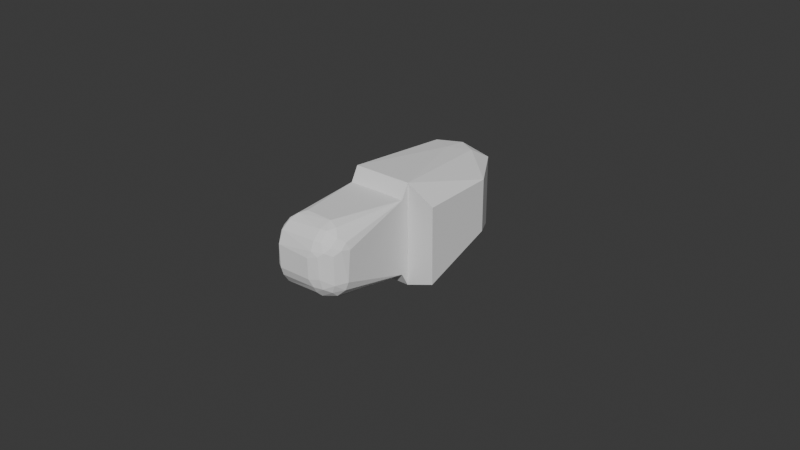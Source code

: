 # Source: thumb_distal_phalanx_collision.blend  (saved by Blender 4.3.34; exported with 4.5.12 LTS)
import bpy
from mathutils import Matrix  # noqa: F401  (used for matrix-valued properties, if any)

bpy.ops.wm.read_factory_settings(use_empty=True)
scene = bpy.context.scene
scene.name = 'Scene'

# ---- collections
col_collection = bpy.data.collections.new('Collection'); scene.collection.children.link(col_collection)

# ---- world
world_world = bpy.data.worlds.new('World'); scene.world = world_world
world_world.use_nodes = True; world_world.node_tree.nodes.clear()
_N = world_world.node_tree.nodes; _L = world_world.node_tree.links
n0 = _N.new('ShaderNodeOutputWorld'); n0.name = 'World Output'; n0.location = (300, 300)
n1 = _N.new('ShaderNodeBackground'); n1.name = 'Background'; n1.location = (10, 300)
n1.inputs[0].default_value = (0.05088, 0.05088, 0.05088, 1.0)
_L.new(n1.outputs[0], n0.inputs[0])
n0.is_active_output = True
world_world.color = (0.05088, 0.05088, 0.05088)
world_world.sun_shadow_jitter_overblur = 0.0

# ---- meshes
me_thumb_distal_phalanx = bpy.data.meshes.new('thumb_distal_phalanx')
me_thumb_distal_phalanx.from_pydata([(-0.05306, -0.1081, -0.07979), (-0.07206, -0.1081, -0.07979), (-0.05306, -0.1081, -0.07729), (-0.07206, -0.1081, -0.07729), (-0.07206, -0.1081, -0.04679), (-0.05306, -0.1081, -0.04679), (-0.07206, -0.1081, -0.04931), (-0.05306, -0.1081, -0.04931), (-0.07206, -0.1106, -0.05636), (-0.07206, -0.1106, -0.07022), (-0.07237, -0.1107, -0.05636), (-0.07241, -0.1107, -0.05636), (-0.07241, -0.1107, -0.07022), (-0.0728, -0.1109, -0.05636), (-0.07269, -0.1108, -0.07022), (-0.07285, -0.1109, -0.05636), (-0.07285, -0.1109, -0.07022), (-0.07299, -0.111, -0.05636), (-0.07321, -0.1113, -0.07022), (-0.07321, -0.1113, -0.05636), (-0.0734, -0.1115, -0.07022), (-0.07347, -0.1117, -0.05636), (-0.07347, -0.1117, -0.07022), (-0.0736, -0.1121, -0.05636), (-0.07362, -0.1122, -0.07022), (-0.07362, -0.1122, -0.05636), (-0.07366, -0.1125, -0.07022), (-0.07366, -0.1125, -0.05636), (-0.07351, -0.1125, -0.05515), (-0.07344, -0.1121, -0.05508), (-0.07353, -0.1121, -0.0555), (-0.07331, -0.112, -0.05467), (-0.07334, -0.1125, -0.05461), (-0.07358, -0.1121, -0.05592), (-0.07358, -0.1125, -0.05547), (-0.07364, -0.1125, -0.05591), (-0.07206, -0.1106, -0.05531), (-0.07206, -0.1106, -0.05483), (-0.07206, -0.1106, -0.05442), (-0.07206, -0.1106, -0.05424), (-0.07206, -0.1106, -0.05409), (-0.07206, -0.1106, -0.05402), (-0.07206, -0.1106, -0.05396), (-0.07206, -0.1106, -0.05391), (-0.07206, -0.1106, -0.05387), (-0.07206, -0.1106, -0.05383), (-0.07206, -0.1106, -0.05379), (-0.07206, -0.1106, -0.0537), (-0.07295, -0.111, -0.05564), (-0.07311, -0.1112, -0.05561), (-0.07315, -0.1112, -0.05598), (-0.07342, -0.1116, -0.05595), (-0.07337, -0.1116, -0.05555), (-0.07329, -0.1116, -0.05515), (-0.07257, -0.1108, -0.05572), (-0.07206, -0.1106, -0.07249), (-0.07206, -0.1106, -0.07262), (-0.07206, -0.1106, -0.07287), (-0.07206, -0.1106, -0.07287), (-0.07206, -0.1106, -0.07284), (-0.07206, -0.1106, -0.07279), (-0.07206, -0.1106, -0.07271), (-0.07206, -0.1106, -0.07288), (-0.07334, -0.1125, -0.07197), (-0.07348, -0.1125, -0.07153), (-0.07355, -0.1122, -0.07109), (-0.07358, -0.1125, -0.07109), (-0.07366, -0.1125, -0.07038), (-0.07206, -0.1106, -0.07127), (-0.07293, -0.111, -0.07093), (-0.07316, -0.1113, -0.07098), (-0.07334, -0.1115, -0.07103), (-0.07347, -0.1118, -0.07107), (-0.07206, -0.1106, -0.07152), (-0.07206, -0.1106, -0.07175), (-0.07206, -0.1106, -0.07197), (-0.07206, -0.1106, -0.07216), (-0.07327, -0.1118, -0.07187), (-0.07333, -0.1122, -0.07193), (-0.07366, -0.1377, -0.05778), (-0.07366, -0.1369, -0.05636), (-0.07366, -0.1369, -0.07022), (-0.07366, -0.1378, -0.0688), (-0.07366, -0.1384, -0.05962), (-0.07366, -0.1384, -0.06696), (-0.07366, -0.1386, -0.06529), (-0.07366, -0.1386, -0.06129), (-0.07262, -0.1348, -0.07328), (-0.07324, -0.1357, -0.07224), (-0.07332, -0.1358, -0.07204), (-0.07363, -0.1366, -0.07071), (-0.07357, -0.1364, -0.07118), (-0.0735, -0.1362, -0.07149), (-0.07295, -0.1353, -0.0728), (-0.07306, -0.1354, -0.0726), (-0.07315, -0.1355, -0.07243), (-0.07272, -0.135, -0.07314), (-0.07194, -0.1341, -0.074), (-0.07219, -0.1343, -0.07376), (-0.07248, -0.1347, -0.07345), (-0.07068, -0.1328, -0.0748), (-0.07108, -0.1332, -0.0746), (-0.07134, -0.1334, -0.07445), (-0.06995, -0.1322, -0.07505), (-0.06868, -0.1306, -0.05129), (-0.06868, -0.1106, -0.05129), (-0.06886, -0.1306, -0.0513), (-0.06907, -0.1308, -0.05133), (-0.06921, -0.1312, -0.05136), (-0.06965, -0.1323, -0.05147), (-0.06957, -0.1318, -0.05143), (-0.06977, -0.1322, -0.05149), (-0.06989, -0.1321, -0.05151), (-0.06872, -0.131, -0.0513), (-0.06889, -0.1316, -0.05134), (-0.0694, -0.1325, -0.05149), (-0.06952, -0.1324, -0.05147), (-0.07199, -0.1384, -0.05514), (-0.07166, -0.1384, -0.05512), (-0.07151, -0.1373, -0.05394), (-0.07232, -0.1348, -0.05296), (-0.07216, -0.1349, -0.05285), (-0.07163, -0.1342, -0.05237), (-0.07271, -0.1378, -0.05489), (-0.07277, -0.1382, -0.05533), (-0.07246, -0.1383, -0.05523), (-0.07289, -0.1381, -0.05538), (-0.07361, -0.1368, -0.05574), (-0.07363, -0.1371, -0.05615), (-0.07362, -0.1372, -0.05611), (-0.07323, -0.1357, -0.05432), (-0.07331, -0.1358, -0.05451), (-0.07326, -0.1359, -0.05441), (-0.07293, -0.1352, -0.05375), (-0.07239, -0.1347, -0.05303), (-0.07287, -0.1353, -0.05366), (-0.07363, -0.1366, -0.05586), (-0.07362, -0.1365, -0.05571), (-0.07358, -0.1364, -0.05547), (-0.07334, -0.1369, -0.05494), (-0.07304, -0.1362, -0.05412), (-0.07342, -0.1367, -0.05504), (-0.07312, -0.1361, -0.05421), (-0.07348, -0.1366, -0.05515), (-0.0732, -0.136, -0.05431), (-0.07353, -0.1365, -0.05527), (-0.07356, -0.1364, -0.05539), (-0.0728, -0.1354, -0.05358), (-0.07272, -0.1355, -0.0535), (-0.07263, -0.1356, -0.05343), (-0.07245, -0.1358, -0.0533), (-0.07315, -0.1371, -0.05475), (-0.07284, -0.1364, -0.05397), (-0.07325, -0.137, -0.05484), (-0.07295, -0.1363, -0.05404), (-0.07273, -0.1365, -0.0539), (-0.07303, -0.1372, -0.05467), (-0.07349, -0.1375, -0.05586), (-0.07357, -0.1373, -0.056), (-0.07223, -0.1359, -0.05321), (-0.07261, -0.1366, -0.05385), (-0.07235, -0.1368, -0.05376), (-0.0729, -0.1373, -0.0546), (-0.07262, -0.1375, -0.05448), (-0.07238, -0.138, -0.0548), (-0.07025, -0.133, -0.05166), (-0.07066, -0.1338, -0.0519), (-0.07004, -0.1337, -0.05179), (-0.07052, -0.1339, -0.0519), (-0.07038, -0.134, -0.05191), (-0.07138, -0.1354, -0.05263), (-0.07116, -0.1355, -0.05264), (-0.07176, -0.137, -0.05371), (-0.07159, -0.1353, -0.05265), (-0.07175, -0.1362, -0.05312), (-0.07044, -0.1329, -0.05169), (-0.07073, -0.1328, -0.0518), (-0.07177, -0.1341, -0.05245), (-0.0719, -0.134, -0.05255), (-0.07106, -0.1336, -0.05199), (-0.07118, -0.1335, -0.05204), (-0.07301, -0.1376, -0.05503), (-0.07198, -0.1351, -0.05276), (-0.07147, -0.1344, -0.05231), (-0.07265, -0.1349, -0.05334), (-0.0708, -0.1337, -0.05192), (-0.07131, -0.1345, -0.05226), (-0.07179, -0.1352, -0.05269), (-0.072, -0.1361, -0.05315), (-0.07206, -0.1369, -0.05371), (-0.0723, -0.1376, -0.05441), (-0.07196, -0.1377, -0.05438), (-0.07205, -0.1384, -0.05515), (-0.07332, -0.1377, -0.05567), (-0.07324, -0.1378, -0.0556), (-0.07307, -0.138, -0.05548), (-0.07132, -0.1367, -0.0534), (-0.07099, -0.1358, -0.05276), (-0.07048, -0.1346, -0.05214), (-0.07024, -0.1341, -0.05193), (-0.07363, -0.1387, -0.05955), (-0.07363, -0.138, -0.05763), (-0.07349, -0.1385, -0.05743), (-0.07324, -0.1389, -0.05724), (-0.07289, -0.1392, -0.05709), (-0.07246, -0.1394, -0.05698), (-0.07199, -0.1395, -0.05692), (-0.07166, -0.1403, -0.0592), (-0.07166, -0.1397, -0.05726), (-0.07166, -0.1395, -0.0569), (-0.07199, -0.1405, -0.06129), (-0.07199, -0.1403, -0.05921), (-0.07218, -0.1405, -0.06129), (-0.07246, -0.1402, -0.05924), (-0.07289, -0.1399, -0.05929), (-0.07266, -0.1403, -0.06129), (-0.07246, -0.1404, -0.06129), (-0.07324, -0.1396, -0.05936), (-0.07307, -0.14, -0.06129), (-0.07289, -0.1401, -0.06129), (-0.07349, -0.1392, -0.05945), (-0.07339, -0.1396, -0.06129), (-0.07324, -0.1398, -0.06129), (-0.07363, -0.1389, -0.06129), (-0.07359, -0.1391, -0.06129), (-0.07349, -0.1394, -0.06129), (-0.07166, -0.1406, -0.06129), (-0.07363, -0.1389, -0.06529), (-0.07359, -0.1391, -0.06529), (-0.07349, -0.1394, -0.06529), (-0.07339, -0.1396, -0.06529), (-0.07324, -0.1398, -0.06529), (-0.07307, -0.14, -0.06529), (-0.07289, -0.1401, -0.06529), (-0.07266, -0.1403, -0.06529), (-0.07246, -0.1404, -0.06529), (-0.07218, -0.1405, -0.06529), (-0.07199, -0.1405, -0.06529), (-0.07166, -0.1406, -0.06529), (-0.07166, -0.1397, -0.06933), (-0.07166, -0.1403, -0.06738), (-0.07199, -0.1403, -0.06737), (-0.07363, -0.1381, -0.06895), (-0.07363, -0.1387, -0.06703), (-0.07349, -0.1392, -0.06713), (-0.07324, -0.1396, -0.06722), (-0.07289, -0.1399, -0.06729), (-0.07246, -0.1402, -0.06734), (-0.07166, -0.1384, -0.07146), (-0.07166, -0.1395, -0.06968), (-0.07199, -0.1384, -0.07144), (-0.07199, -0.1395, -0.06966), (-0.07205, -0.1384, -0.07143), (-0.07246, -0.1394, -0.0696), (-0.07289, -0.1392, -0.06949), (-0.0726, -0.1382, -0.07131), (-0.07246, -0.1383, -0.07135), (-0.07324, -0.1389, -0.06934), (-0.07307, -0.138, -0.07109), (-0.07289, -0.1381, -0.0712), (-0.07349, -0.1385, -0.06915), (-0.07332, -0.1377, -0.07091), (-0.07324, -0.1378, -0.07098), (-0.07363, -0.1371, -0.07043), (-0.07362, -0.1372, -0.07046), (-0.07349, -0.1375, -0.07072), (-0.07127, -0.1365, -0.07331), (-0.07132, -0.1367, -0.07318), (-0.07177, -0.1371, -0.07285), (-0.07325, -0.1374, -0.07138), (-0.07345, -0.1372, -0.07118), (-0.07196, -0.1378, -0.07219), (-0.07225, -0.136, -0.07334), (-0.07182, -0.1352, -0.07387), (-0.07161, -0.1354, -0.07391), (-0.07122, -0.1335, -0.07451), (-0.07181, -0.1342, -0.0741), (-0.07234, -0.1348, -0.07359), (-0.07218, -0.135, -0.07371), (-0.07166, -0.1343, -0.07418), (-0.07151, -0.1344, -0.07425), (-0.07097, -0.1337, -0.07461), (-0.07084, -0.1338, -0.07464), (-0.0711, -0.1336, -0.07457), (-0.07049, -0.133, -0.07486), (-0.07039, -0.133, -0.07489), (-0.0697, -0.1324, -0.07509), (-0.06976, -0.1324, -0.07509), (-0.06983, -0.1323, -0.07508), (-0.07045, -0.1345, -0.07447), (-0.07063, -0.1349, -0.07429), (-0.07099, -0.1347, -0.07433), (-0.07301, -0.1377, -0.07155), (-0.07262, -0.1375, -0.07208), (-0.07247, -0.1376, -0.07212), (-0.07263, -0.1367, -0.07271), (-0.07236, -0.1368, -0.0728), (-0.07277, -0.1374, -0.07203), (-0.07291, -0.1373, -0.07197), (-0.07278, -0.137, -0.07235), (-0.0723, -0.1377, -0.07216), (-0.0716, -0.1378, -0.07219), (-0.07207, -0.137, -0.07284), (-0.07176, -0.1362, -0.07343), (-0.07202, -0.1361, -0.0734), (-0.07361, -0.1368, -0.07083), (-0.07337, -0.1363, -0.07184), (-0.07321, -0.136, -0.07225), (-0.07315, -0.1371, -0.07181), (-0.07303, -0.1357, -0.07263), (-0.07282, -0.1354, -0.07298), (-0.07259, -0.1351, -0.0733), (-0.07247, -0.1358, -0.07325), (-0.07201, -0.1351, -0.0738), (-0.07134, -0.1345, -0.07429), (-0.07117, -0.1346, -0.07432), (-0.07056, -0.134, -0.07466), (-0.07266, -0.1356, -0.07313), (-0.07287, -0.1359, -0.07279), (-0.07305, -0.1363, -0.07243), (-0.07349, -0.1366, -0.07141), (-0.07322, -0.1366, -0.07204), (-0.07286, -0.1365, -0.07259), (-0.07357, -0.1369, -0.07095), (-0.07335, -0.1369, -0.07163), (-0.07302, -0.1368, -0.07222), (-0.06955, -0.1325, -0.07509), (-0.06943, -0.1326, -0.07508), (-0.0714, -0.1355, -0.07393), (-0.07118, -0.1356, -0.07391), (-0.07095, -0.1357, -0.07388), (-0.06907, -0.1308, -0.07525), (-0.06886, -0.1306, -0.07528), (-0.0694, -0.1315, -0.07519), (-0.06918, -0.1311, -0.07523), (-0.06921, -0.1322, -0.07515), (-0.06901, -0.1319, -0.07521), (-0.06868, -0.1306, -0.07529), (-0.06874, -0.1311, -0.07528), (-0.06868, -0.1106, -0.07529), (-0.07206, -0.1106, -0.05269), (-0.05517, -0.1367, -0.05972), (-0.05474, -0.1361, -0.05963), (-0.05494, -0.1364, -0.05908), (-0.06149, -0.1404, -0.06051), (-0.06306, -0.1406, -0.06129), (-0.06111, -0.1404, -0.0609), (-0.0578, -0.1363, -0.05413), (-0.05741, -0.1353, -0.05364), (-0.05861, -0.1351, -0.0529), (-0.06129, -0.1352, -0.05245), (-0.0614, -0.1361, -0.05298), (-0.0603, -0.1366, -0.0534), (-0.06115, -0.1335, -0.05172), (-0.06121, -0.1344, -0.05205), (-0.05989, -0.1348, -0.05237), (-0.05374, -0.1318, -0.05628), (-0.05995, -0.14, -0.05973), (-0.06071, -0.1401, -0.05894), (-0.06225, -0.1397, -0.05726), (-0.06229, -0.1398, -0.05747), (-0.06189, -0.1399, -0.05782), (-0.06179, -0.1383, -0.05495), (-0.06106, -0.1386, -0.05542), (-0.06157, -0.1372, -0.05385), (-0.06079, -0.138, -0.0547), (-0.06151, -0.1369, -0.05356), (-0.06195, -0.1389, -0.05574), (-0.06133, -0.1391, -0.05619), (-0.06189, -0.1387, -0.05546), (-0.06183, -0.1384, -0.05515), (-0.06188, -0.1404, -0.06012), (-0.06228, -0.1404, -0.05973), (-0.06149, -0.14, -0.05818), (-0.06072, -0.1393, -0.05668), (-0.06233, -0.1399, -0.05765), (-0.06267, -0.1404, -0.05934), (-0.06282, -0.1405, -0.06007), (-0.05845, -0.1393, -0.05895), (-0.05703, -0.1383, -0.05819), (-0.05897, -0.1394, -0.05835), (-0.05767, -0.1385, -0.05738), (-0.05958, -0.1399, -0.06013), (-0.05796, -0.1391, -0.05956), (-0.06058, -0.1402, -0.0608), (-0.05691, -0.1384, -0.06006), (-0.05719, -0.1386, -0.05929), (-0.05823, -0.1393, -0.06033), (-0.05903, -0.1397, -0.06049), (-0.05923, -0.1398, -0.06053), (-0.05547, -0.1319, -0.0537), (-0.05448, -0.1318, -0.0549), (-0.05428, -0.133, -0.05571), (-0.0546, -0.1342, -0.05594), (-0.05425, -0.1341, -0.05659), (-0.05394, -0.133, -0.0564), (-0.05686, -0.1371, -0.05598), (-0.05585, -0.1354, -0.05509), (-0.05679, -0.1363, -0.05502), (-0.05633, -0.1354, -0.05457), (-0.05541, -0.1353, -0.05564), (-0.05645, -0.1371, -0.05646), (-0.05502, -0.1352, -0.05623), (-0.05608, -0.137, -0.05696), (-0.05467, -0.1351, -0.05684), (-0.05574, -0.1369, -0.05747), (-0.05438, -0.135, -0.05748), (-0.05317, -0.1306, -0.05795), (-0.05321, -0.1306, -0.05773), (-0.05346, -0.1328, -0.05784), (-0.05306, -0.1306, -0.05929), (-0.0531, -0.1306, -0.05851), (-0.05332, -0.1326, -0.05858), (-0.05347, -0.1317, -0.05701), (-0.05366, -0.1329, -0.05711), (-0.05672, -0.1383, -0.06002), (-0.05622, -0.1378, -0.05945), (-0.05647, -0.138, -0.05903), (-0.05404, -0.1349, -0.05949), (-0.05391, -0.1346, -0.05946), (-0.05395, -0.1346, -0.05878), (-0.05382, -0.1344, -0.05945), (-0.05326, -0.1326, -0.05933), (-0.05674, -0.1382, -0.05861), (-0.05544, -0.1367, -0.058), (-0.05517, -0.1366, -0.05854), (-0.05413, -0.1348, -0.05812), (-0.06106, -0.1306, -0.05129), (-0.06107, -0.1315, -0.05134), (-0.05972, -0.1306, -0.05141), (-0.05953, -0.1317, -0.05151), (-0.05804, -0.1318, -0.05197), (-0.05667, -0.1318, -0.05271), (-0.06112, -0.133, -0.05158), (-0.05973, -0.1338, -0.05198), (-0.0596, -0.1328, -0.05169), (-0.05836, -0.1341, -0.05248), (-0.05817, -0.133, -0.05217), (-0.05708, -0.1342, -0.05323), (-0.05683, -0.1331, -0.05291), (-0.05595, -0.1343, -0.05418), (-0.05565, -0.1331, -0.05389), (-0.05545, -0.1343, -0.05473), (-0.05514, -0.1331, -0.05445), (-0.05499, -0.1342, -0.05532), (-0.05468, -0.1331, -0.05506), (-0.06123, -0.1346, -0.05214), (-0.06008, -0.1357, -0.05284), (-0.05924, -0.1369, -0.05397), (-0.05959, -0.1376, -0.0546), (-0.06148, -0.1367, -0.05341), (-0.06054, -0.1373, -0.05402), (-0.05996, -0.1383, -0.05526), (-0.05891, -0.1361, -0.0534), (-0.05822, -0.1371, -0.05469), (-0.05915, -0.1385, -0.0559), (-0.05729, -0.1372, -0.05552), (-0.05838, -0.1385, -0.05661), (-0.05953, -0.1395, -0.05776), (-0.06011, -0.1394, -0.05721), (-0.05621, -0.1378, -0.05992), (-0.05599, -0.1376, -0.05988), (-0.05537, -0.137, -0.05975), (-0.06148, -0.1367, -0.07318), (-0.0614, -0.1361, -0.07361), (-0.06085, -0.1364, -0.07342), (-0.0559, -0.1363, -0.07056), (-0.05541, -0.1353, -0.07094), (-0.05467, -0.1351, -0.06974), (-0.05533, -0.1369, -0.06684), (-0.05561, -0.1372, -0.06678), (-0.05646, -0.138, -0.06756), (-0.05422, -0.1352, -0.06706), (-0.05474, -0.1361, -0.06696), (-0.05517, -0.1366, -0.06805), (-0.05804, -0.1318, -0.07461), (-0.06228, -0.1404, -0.06686), (-0.06149, -0.14, -0.0684), (-0.06071, -0.1401, -0.06765), (-0.06184, -0.1405, -0.06554), (-0.06306, -0.1406, -0.06529), (-0.06149, -0.1404, -0.06608), (-0.05903, -0.1397, -0.0661), (-0.05923, -0.1398, -0.06606), (-0.05958, -0.1399, -0.06646), (-0.05719, -0.1386, -0.0673), (-0.0575, -0.1389, -0.0664), (-0.05796, -0.1391, -0.06702), (-0.05724, -0.1387, -0.06646), (-0.05691, -0.1384, -0.06652), (-0.06188, -0.1404, -0.06647), (-0.05995, -0.14, -0.06686), (-0.05845, -0.1393, -0.06764), (-0.05943, -0.1399, -0.06602), (-0.06111, -0.1404, -0.06568), (-0.06139, -0.1404, -0.06563), (-0.06072, -0.1393, -0.0699), (-0.05996, -0.1383, -0.07132), (-0.06011, -0.1394, -0.06938), (-0.05915, -0.1385, -0.07068), (-0.06189, -0.1399, -0.06877), (-0.06133, -0.1391, -0.0704), (-0.06183, -0.1384, -0.07144), (-0.06106, -0.1386, -0.07116), (-0.06209, -0.1393, -0.07012), (-0.06225, -0.1397, -0.06933), (-0.05547, -0.1319, -0.07288), (-0.05667, -0.1318, -0.07387), (-0.05748, -0.133, -0.07408), (-0.05771, -0.1342, -0.07376), (-0.05836, -0.1341, -0.0741), (-0.05816, -0.133, -0.07442), (-0.05774, -0.1371, -0.0715), (-0.05685, -0.1354, -0.0725), (-0.05678, -0.1363, -0.07157), (-0.05633, -0.1354, -0.07202), (-0.05741, -0.1353, -0.07294), (-0.05822, -0.1371, -0.0719), (-0.058, -0.1352, -0.07334), (-0.05872, -0.137, -0.07227), (-0.05861, -0.1351, -0.07368), (-0.05924, -0.1369, -0.07261), (-0.05924, -0.135, -0.07398), (-0.05972, -0.1306, -0.07518), (-0.0595, -0.1306, -0.07514), (-0.0596, -0.1328, -0.0749), (-0.06106, -0.1306, -0.07529), (-0.06028, -0.1306, -0.07525), (-0.06035, -0.1326, -0.07504), (-0.05877, -0.1317, -0.07488), (-0.05887, -0.1329, -0.07469), (-0.06179, -0.1383, -0.07164), (-0.06122, -0.1378, -0.07214), (-0.06079, -0.138, -0.07189), (-0.06126, -0.1349, -0.07431), (-0.06123, -0.1346, -0.07444), (-0.06055, -0.1346, -0.0744), (-0.06121, -0.1344, -0.07453), (-0.0611, -0.1326, -0.07509), (-0.06037, -0.1382, -0.07162), (-0.05976, -0.1367, -0.07292), (-0.0603, -0.1366, -0.07319), (-0.05989, -0.1348, -0.07422), (-0.05306, -0.1306, -0.06729), (-0.05311, -0.1315, -0.06728), (-0.05317, -0.1306, -0.06863), (-0.05328, -0.1317, -0.06883), (-0.05374, -0.1318, -0.07031), (-0.05448, -0.1318, -0.07168), (-0.05335, -0.133, -0.06723), (-0.05374, -0.1338, -0.06863), (-0.05345, -0.1328, -0.06875), (-0.05425, -0.1341, -0.06999), (-0.05393, -0.133, -0.07019), (-0.05499, -0.1342, -0.07127), (-0.05468, -0.1331, -0.07152), (-0.05595, -0.1343, -0.0724), (-0.05565, -0.1331, -0.0727), (-0.05649, -0.1343, -0.07291), (-0.05622, -0.1331, -0.07321), (-0.05708, -0.1342, -0.07336), (-0.05683, -0.1331, -0.07367), (-0.05391, -0.1346, -0.06712), (-0.05461, -0.1357, -0.06827), (-0.05574, -0.1369, -0.06912), (-0.05636, -0.1376, -0.06876), (-0.05517, -0.1367, -0.06687), (-0.05579, -0.1373, -0.06781), (-0.05703, -0.1383, -0.0684), (-0.05349, -0.1335, -0.06721), (-0.05413, -0.1348, -0.06846), (-0.05517, -0.1361, -0.06945), (-0.05645, -0.1371, -0.07013), (-0.05767, -0.1385, -0.06921), (-0.05729, -0.1372, -0.07107), (-0.05838, -0.1385, -0.06997), (-0.05953, -0.1395, -0.06882), (-0.06272, -0.1404, -0.06697), (-0.06267, -0.1404, -0.06724), (-0.06256, -0.1402, -0.06777), (-0.06229, -0.1398, -0.06912), (-0.05897, -0.1394, -0.06824), (-0.06169, -0.1378, -0.07214), (-0.06165, -0.1376, -0.07236), (-0.06152, -0.137, -0.07298), (-0.06106, -0.1106, -0.05129), (-0.05306, -0.1106, -0.05929), (-0.05306, -0.1106, -0.06729), (-0.06106, -0.1106, -0.07529), (-0.07206, -0.1106, -0.07529), (-0.07206, -0.1106, -0.05129), (-0.05306, -0.1106, -0.05129), (-0.05306, -0.1106, -0.07529), (-0.07256, -0.1081, -0.04931), (-0.07256, -0.1081, -0.07729), (-0.04406, -0.1081, -0.07629), (-0.04406, -0.1081, -0.05229), (-0.04409, -0.1081, -0.05203), (-0.04419, -0.1081, -0.05179), (-0.04435, -0.1081, -0.05159), (-0.04456, -0.1081, -0.05143), (-0.04435, -0.08396, -0.069), (-0.04419, -0.08396, -0.06879), (-0.04409, -0.08396, -0.06855), (-0.04406, -0.08396, -0.06829), (-0.04406, -0.08396, -0.05229), (-0.04406, -0.106, -0.07629), (-0.04456, -0.08396, -0.05143), (-0.04435, -0.08396, -0.05159), (-0.04409, -0.08396, -0.05203), (-0.04419, -0.08396, -0.05179), (-0.0448, -0.08396, -0.05133), (-0.05628, -0.07383, -0.04899), (-0.05647, -0.07359, -0.04899), (-0.05718, -0.07281, -0.04899), (-0.05741, -0.0726, -0.04899), (-0.06081, -0.07065, -0.04919), (-0.0628, -0.07046, -0.04919), (-0.05902, -0.07151, -0.04899), (-0.05942, -0.07132, -0.04899), (-0.06085, -0.07085, -0.04899), (-0.06806, -0.07293, -0.04899), (-0.06652, -0.07174, -0.04899), (-0.06472, -0.07097, -0.04899), (-0.0628, -0.07066, -0.04899), (-0.07035, -0.07819, -0.04899), (-0.07004, -0.07626, -0.04899), (-0.06969, -0.07531, -0.04899), (-0.06926, -0.07447, -0.04899), (-0.05542, -0.07532, -0.04899), (-0.05533, -0.07553, -0.04899), (-0.07236, -0.07004, -0.05179), (-0.07148, -0.06916, -0.05179), (-0.05276, -0.07004, -0.05179), (-0.05364, -0.06916, -0.05179), (-0.05356, -0.06896, -0.07459), (-0.05364, -0.06916, -0.07479), (-0.07156, -0.06896, -0.07459), (-0.07148, -0.06916, -0.07479), (-0.07236, -0.07004, -0.07479), (-0.07256, -0.06996, -0.07459), (-0.05256, -0.06996, -0.07459), (-0.05276, -0.07004, -0.07479), (-0.07156, -0.06896, -0.05199), (-0.07256, -0.06996, -0.05199), (-0.05356, -0.06896, -0.05199), (-0.05256, -0.06996, -0.05199), (-0.06181, -0.07817, -0.04825), (-0.06285, -0.07771, -0.04825), (-0.0627, -0.07778, -0.04823), (-0.06262, -0.0778, -0.04823), (-0.06245, -0.07781, -0.04823), (-0.06236, -0.0778, -0.04823), (-0.0622, -0.07774, -0.04825), (-0.06328, -0.0781, -0.04825), (-0.0583, -0.07193, -0.07769), (-0.05856, -0.07176, -0.07769), (-0.05675, -0.07325, -0.07769), (-0.0556, -0.07493, -0.07769), (-0.05493, -0.07685, -0.07769), (-0.06777, -0.07265, -0.07769), (-0.06609, -0.0715, -0.07769), (-0.06997, -0.07604, -0.07769), (-0.06909, -0.0742, -0.07769), (-0.06014, -0.07105, -0.07769), (-0.06214, -0.07067, -0.07769), (-0.06417, -0.07083, -0.07769), (-0.07035, -0.07804, -0.07769), (-0.06213, -0.07047, -0.07749), (-0.06421, -0.07063, -0.07749), (-0.07256, -0.1049, -0.07739), (-0.07256, -0.1032, -0.07739), (-0.07256, -0.1049, -0.04919), (-0.07256, -0.1032, -0.04919)], [], [(656, 664, 636), (356, 413, 591), (606, 601, 602), (606, 603, 604), (606, 602, 603), (655, 656, 636), (665, 0, 1, 666), (606, 659, 642), (638, 661, 660), (606, 595, 0), (658, 659, 0), (657, 658, 0), (656, 655, 0), (664, 656, 0), (636, 664, 635), (664, 665, 635), (665, 668, 635), (407, 411, 591), (596, 595, 606), (606, 642, 641), (602, 601, 641), (603, 602, 641), (662, 667, 639), (643, 644, 631, 632), (309, 94, 93, 310), (624, 650, 651, 620), (645, 616, 620, 634), (668, 669, 637), (391, 356, 591), (607, 611, 5, 600), (663, 660, 1), (660, 661, 1), (667, 662, 1), (670, 671, 1), (413, 408, 591), (657, 655, 636, 642), (547, 548, 592), (637, 643, 645, 635), (667, 1, 640), (1, 671, 640), (546, 547, 592), (653, 647, 613, 614), (632, 622, 623), (643, 632, 623), (670, 1, 594), (617, 623, 624), (634, 620, 619), (227, 223, 86, 85), (634, 618, 615), (634, 615, 614), (432, 390, 591), (610, 646, 608), (645, 646, 641, 635), (638, 666, 661), (617, 643, 623), (617, 645, 643), (548, 506, 592), (543, 545, 592), (634, 619, 618), (659, 606, 0), (658, 657, 642), (659, 658, 642), (430, 431, 591), (665, 664, 0), (655, 657, 0), (604, 603, 641), (601, 606, 641), (631, 628, 621, 632), (635, 668, 637), (589, 592, 526, 337), (663, 662, 639), (617, 616, 645), (662, 663, 1), (661, 666, 1), (639, 667, 640), (609, 646, 610), (609, 605, 646), (620, 651, 652, 619), (631, 625, 626), (408, 407, 591), (641, 646, 605, 604), (660, 663, 639, 638), (623, 648, 649), (431, 432, 591), (644, 593, 672), (644, 594, 593), (644, 671, 670), (644, 640, 671), (411, 410, 591), (604, 605, 596, 606), (650, 4, 5, 651), (618, 619, 652), (615, 618, 653), (614, 615, 653), (634, 614, 613, 633), (621, 654, 648, 622), (629, 630, 611), (612, 629, 611), (633, 612, 607), (624, 623, 649, 650), (631, 644, 4), (625, 631, 4), (627, 626, 4), (628, 627, 4), (654, 621, 4), (648, 654, 4), (650, 649, 4), (672, 593, 4), (666, 638, 637, 669), (653, 652, 5), (647, 653, 5), (612, 613, 5), (629, 612, 5), (611, 630, 5), (390, 391, 591), (4, 600, 5), (4, 599, 600), (4, 597, 598), (4, 596, 597), (4, 0, 595), (4, 1, 0), (4, 593, 594), (429, 430, 591), (646, 633, 607, 608), (630, 629, 5), (613, 647, 5), (4, 594, 1), (4, 595, 596), (4, 598, 599), (622, 632, 621), (631, 626, 627), (631, 627, 628), (644, 670, 594), (644, 672, 673), (623, 622, 648), (618, 652, 653), (427, 429, 591), (642, 636, 635, 641), (612, 611, 607), (633, 613, 612), (545, 546, 592), (621, 628, 4), (626, 625, 4), (644, 673, 4), (652, 651, 5), (673, 672, 4), (649, 648, 4), (15, 16, 17), (16, 18, 17), (17, 18, 19), (18, 20, 19), (19, 20, 21), (20, 22, 21), (21, 22, 23), (22, 24, 23), (23, 24, 25), (24, 26, 25), (25, 26, 27), (33, 23, 25), (33, 25, 35), (35, 25, 27), (48, 17, 50), (50, 17, 19), (51, 33, 52), (33, 30, 52), (52, 30, 53), (30, 29, 53), (50, 51, 49), (51, 52, 49), (28, 32, 29), (32, 31, 29), (11, 13, 54), (64, 66, 65), (65, 66, 67), (65, 67, 24), (24, 67, 26), (107, 108, 106), (109, 110, 111), (113, 104, 106), (115, 114, 116), (109, 108, 110), (123, 124, 125), (124, 123, 126), (127, 128, 129), (130, 131, 132), (80, 128, 136), (128, 127, 136), (136, 127, 137), (127, 138, 137), (121, 149, 150), (150, 152, 155), (143, 145, 127), (127, 145, 138), (145, 146, 138), (159, 160, 161), (162, 123, 163), (163, 123, 164), (123, 125, 164), (111, 165, 109), (167, 168, 169), (173, 174, 170), (111, 112, 175), (126, 123, 181), (123, 162, 181), (181, 162, 156), (159, 182, 150), (150, 182, 121), (183, 179, 122), (111, 175, 165), (175, 185, 165), (165, 185, 166), (185, 186, 166), (186, 187, 173), (187, 188, 173), (173, 188, 174), (188, 189, 174), (174, 189, 172), (191, 192, 117), (194, 195, 181), (181, 195, 126), (197, 198, 171), (198, 199, 169), (169, 199, 167), (125, 192, 164), (164, 190, 163), (189, 188, 161), (161, 188, 159), (188, 187, 159), (159, 187, 182), (185, 175, 179), (80, 79, 128), (79, 201, 128), (128, 201, 129), (203, 193, 202), (193, 157, 202), (202, 157, 158), (204, 195, 203), (195, 194, 203), (203, 194, 193), (205, 124, 204), (124, 126, 204), (204, 126, 195), (118, 117, 206), (117, 192, 206), (206, 192, 205), (192, 125, 205), (205, 125, 124), (208, 209, 206), (206, 209, 118), (210, 211, 212), (211, 213, 212), (214, 215, 213), (215, 216, 213), (213, 216, 212), (217, 218, 214), (218, 219, 214), (214, 219, 215), (220, 221, 217), (221, 222, 217), (217, 222, 218), (223, 224, 200), (200, 224, 220), (224, 225, 220), (220, 225, 221), (201, 200, 202), (200, 220, 202), (203, 217, 204), (217, 214, 204), (223, 227, 224), (227, 228, 224), (224, 228, 225), (228, 229, 225), (225, 229, 221), (229, 230, 221), (221, 230, 222), (230, 231, 222), (222, 231, 218), (231, 232, 218), (218, 232, 219), (232, 233, 219), (219, 233, 215), (233, 234, 215), (215, 234, 216), (234, 235, 216), (216, 235, 212), (235, 236, 212), (212, 236, 210), (236, 237, 210), (210, 237, 226), (237, 238, 226), (239, 240, 241), (240, 238, 241), (85, 84, 227), (84, 243, 227), (227, 243, 228), (243, 244, 228), (245, 230, 244), (230, 229, 244), (244, 229, 228), (246, 232, 245), (232, 231, 245), (245, 231, 230), (247, 234, 246), (234, 233, 246), (246, 233, 232), (238, 237, 241), (237, 236, 241), (241, 236, 247), (236, 235, 247), (247, 235, 234), (248, 249, 250), (249, 251, 250), (250, 251, 252), (251, 253, 252), (254, 255, 253), (255, 256, 253), (253, 256, 252), (257, 258, 254), (258, 259, 254), (254, 259, 255), (260, 261, 257), (261, 262, 257), (257, 262, 258), (263, 264, 242), (242, 264, 260), (264, 265, 260), (260, 265, 261), (249, 239, 251), (239, 241, 251), (251, 241, 253), (241, 247, 253), (253, 247, 254), (247, 246, 254), (257, 245, 260), (245, 244, 260), (242, 243, 82), (243, 84, 82), (266, 267, 268), (262, 261, 269), (263, 81, 90), (98, 97, 276), (98, 276, 277), (277, 276, 278), (276, 279, 278), (100, 284, 283), (286, 285, 287), (289, 290, 291), (259, 258, 292), (293, 294, 255), (259, 292, 297), (292, 298, 297), (297, 298, 299), (255, 294, 256), (294, 300, 256), (252, 271, 250), (271, 301, 250), (250, 301, 248), (268, 302, 303), (293, 296, 294), (296, 302, 294), (294, 302, 300), (264, 263, 305), (258, 262, 292), (262, 269, 292), (89, 88, 307), (94, 309, 95), (96, 87, 311), (312, 278, 313), (314, 282, 315), (282, 316, 315), (315, 316, 291), (311, 317, 310), (263, 90, 305), (90, 91, 305), (319, 318, 322), (322, 318, 312), (318, 317, 312), (312, 317, 278), (317, 311, 278), (278, 311, 277), (297, 293, 259), (293, 255, 259), (291, 316, 289), (275, 283, 279), (281, 285, 282), (328, 329, 303), (264, 305, 323), (322, 312, 295), (295, 312, 272), (312, 313, 272), (272, 313, 273), (273, 314, 274), (314, 315, 274), (274, 315, 328), (315, 291, 328), (328, 291, 329), (291, 290, 329), (329, 290, 330), (286, 287, 333), (333, 287, 288), (327, 326, 335), (326, 336, 335), (337, 338, 332), (332, 334, 331), (32, 28, 131), (138, 34, 137), (34, 35, 137), (137, 35, 136), (341, 342, 343), (344, 357, 358), (359, 360, 361), (369, 363, 370), (363, 362, 370), (373, 374, 361), (360, 375, 361), (376, 377, 372), (357, 384, 382), (387, 383, 388), (388, 382, 389), (392, 393, 394), (394, 395, 392), (395, 356, 392), (392, 356, 391), (397, 399, 398), (413, 414, 409), (385, 415, 386), (418, 419, 420), (419, 421, 420), (411, 407, 412), (407, 409, 412), (405, 403, 379), (379, 403, 381), (403, 401, 381), (381, 401, 396), (427, 428, 429), (428, 430, 429), (440, 442, 441), (441, 442, 443), (442, 444, 443), (443, 444, 445), (444, 393, 445), (393, 392, 445), (392, 391, 445), (445, 391, 443), (391, 390, 443), (443, 390, 441), (430, 428, 435), (435, 428, 433), (365, 363, 452), (452, 363, 374), (363, 368, 374), (354, 446, 355), (448, 449, 454), (454, 449, 455), (398, 456, 396), (456, 457, 396), (396, 457, 381), (351, 450, 352), (449, 452, 455), (452, 374, 455), (455, 374, 459), (374, 373, 459), (459, 373, 358), (358, 371, 344), (371, 345, 344), (413, 356, 414), (356, 395, 414), (406, 394, 404), (394, 393, 404), (404, 393, 402), (393, 444, 402), (402, 444, 400), (444, 442, 400), (400, 442, 397), (442, 440, 397), (397, 440, 399), (415, 460, 416), (460, 461, 416), (343, 462, 341), (454, 455, 456), (456, 455, 457), (455, 459, 457), (457, 459, 458), (459, 358, 458), (458, 358, 380), (358, 357, 380), (380, 357, 378), (379, 386, 423), (386, 417, 423), (343, 342, 420), (420, 342, 418), (463, 464, 465), (476, 477, 478), (482, 483, 484), (488, 485, 489), (491, 492, 484), (483, 493, 484), (494, 495, 481), (481, 495, 479), (504, 501, 505), (508, 509, 510), (510, 511, 508), (511, 475, 508), (508, 475, 507), (513, 515, 514), (529, 530, 525), (502, 531, 503), (534, 535, 536), (535, 537, 536), (527, 523, 528), (523, 525, 528), (521, 519, 497), (499, 517, 512), (543, 544, 545), (544, 546, 545), (556, 558, 557), (557, 558, 559), (558, 560, 559), (559, 560, 561), (560, 509, 561), (509, 508, 561), (508, 507, 561), (561, 507, 559), (507, 506, 559), (559, 506, 557), (546, 544, 551), (551, 544, 549), (471, 485, 568), (568, 485, 492), (485, 487, 492), (564, 565, 572), (572, 565, 573), (514, 574, 512), (574, 575, 512), (512, 575, 499), (529, 475, 530), (475, 511, 530), (522, 510, 520), (510, 509, 520), (520, 509, 518), (509, 560, 518), (518, 560, 516), (560, 558, 516), (516, 558, 513), (558, 556, 513), (513, 556, 515), (480, 577, 476), (577, 578, 476), (477, 579, 500), (500, 580, 505), (473, 566, 474), (565, 568, 573), (568, 492, 573), (573, 492, 581), (492, 491, 581), (581, 491, 478), (478, 490, 476), (490, 480, 476), (531, 582, 532), (582, 583, 532), (465, 584, 463), (572, 573, 574), (574, 573, 575), (573, 581, 575), (575, 581, 576), (581, 478, 576), (576, 478, 498), (478, 477, 498), (498, 477, 496), (497, 503, 539), (503, 533, 539), (335, 538, 327), (538, 537, 327), (537, 535, 289), (266, 463, 267), (463, 584, 267), (480, 238, 577), (238, 240, 577), (577, 240, 578), (502, 504, 248), (248, 504, 249), (504, 505, 249), (249, 505, 239), (505, 580, 239), (337, 526, 338), (538, 335, 336), (543, 410, 544), (410, 422, 544), (419, 562, 421), (562, 569, 421), (421, 569, 422), (569, 549, 422), (422, 549, 544), (461, 460, 470), (415, 385, 489), (489, 385, 488), (488, 385, 486), (385, 387, 486), (387, 388, 482), (483, 389, 493), (384, 346, 494), (494, 346, 495), (479, 345, 480), (362, 364, 119), (364, 196, 119), (364, 366, 196), (366, 450, 196), (446, 198, 350), (370, 118, 369), (369, 118, 367), (118, 209, 367), (209, 208, 359), (359, 208, 360), (360, 208, 375), (208, 207, 375), (376, 207, 377), (207, 226, 377), (377, 226, 345), (480, 345, 238), (345, 226, 238), (4, 590, 105), (4, 105, 5), (105, 585, 5), (5, 585, 591), (75, 74, 3), (1, 589, 3), (589, 62, 3), (3, 62, 58), (74, 73, 3), (73, 68, 3), (3, 68, 9), (60, 61, 3), (61, 56, 3), (56, 55, 3), (55, 76, 3), (3, 76, 75), (58, 57, 3), (57, 59, 3), (3, 59, 60), (9, 8, 3), (8, 36, 3), (3, 36, 37), (37, 38, 3), (38, 39, 3), (3, 39, 40), (40, 41, 3), (41, 42, 3), (3, 42, 43), (43, 44, 3), (44, 45, 3), (3, 45, 46), (46, 47, 3), (47, 340, 3), (3, 340, 6), (340, 590, 6), (6, 590, 4), (0, 592, 588), (0, 588, 1), (588, 339, 1), (1, 339, 589), (7, 5, 591), (590, 591, 592, 589), (591, 586, 7), (586, 587, 7), (7, 587, 2), (587, 592, 2), (2, 592, 0), (600, 599, 607), (607, 599, 608), (599, 598, 608), (608, 598, 610), (598, 597, 610), (610, 597, 609), (597, 596, 609), (609, 596, 605), (624, 620, 617), (617, 620, 616), (638, 639, 637), (639, 640, 637), (634, 633, 645), (633, 646, 645), (665, 666, 668), (668, 666, 669), (470, 469, 462, 461), (578, 579, 476), (479, 480, 490), (479, 490, 481), (376, 372, 373, 361), (494, 484, 384), (484, 493, 384), (346, 384, 344), (495, 346, 344), (474, 563, 472, 473), (377, 345, 371), (377, 371, 372), (401, 400, 397, 398), (207, 376, 361), (375, 207, 361), (207, 208, 211), (151, 154, 140, 153), (368, 367, 209), (359, 368, 209), (311, 87, 99, 277), (211, 208, 206), (239, 580, 500), (579, 239, 500), (476, 579, 477), (372, 371, 358, 373), (500, 505, 501, 496), (307, 88, 95, 309), (482, 487, 387), (487, 486, 387), (493, 389, 382), (384, 493, 382), (537, 538, 528, 536), (344, 384, 357), (281, 283, 284, 285), (382, 388, 383, 378), (139, 142, 144, 141), (363, 365, 362), (468, 467, 554, 552), (501, 504, 502), (501, 502, 503), (477, 500, 496), (18, 16, 69, 70), (191, 172, 189, 190), (143, 132, 131, 145), (473, 342, 341, 566), (542, 525, 530, 510), (485, 471, 489), (383, 387, 385), (383, 385, 386), (357, 382, 378), (482, 484, 492, 487), (568, 565, 567, 471), (552, 554, 555, 553), (27, 26, 81, 80), (494, 481, 491, 484), (34, 28, 29, 30), (118, 119, 191), (117, 118, 191), (164, 192, 191), (164, 191, 190), (271, 268, 301), (301, 268, 267), (301, 583, 582), (301, 582, 531), (296, 295, 272, 304), (383, 386, 379, 378), (321, 306, 307, 319), (148, 149, 120, 134), (293, 297, 299), (293, 299, 296), (140, 148, 147, 142), (266, 268, 303), (451, 449, 448, 352), (471, 567, 470), (489, 471, 470), (91, 66, 64, 92), (474, 566, 469), (323, 305, 91, 320), (174, 196, 197, 171), (324, 320, 306, 321), (576, 498, 499, 575), (427, 591, 590, 104), (567, 474, 469, 470), (450, 366, 352), (519, 518, 516, 517), (191, 119, 172), (172, 119, 196), (539, 533, 540, 521), (551, 553, 547, 546), (536, 528, 525, 542), (420, 412, 409, 426), (489, 470, 460, 415), (583, 584, 532), (472, 563, 570, 562), (572, 574, 514, 466), (497, 539, 521), (217, 203, 202, 220), (512, 517, 514), (454, 456, 398, 347), (448, 454, 347, 453), (290, 289, 535, 534), (564, 572, 466, 571), (292, 269, 308, 298), (298, 308, 325, 299), (296, 299, 295), (497, 519, 517, 499), (152, 150, 149, 154), (423, 417, 424, 405), (86, 223, 200, 83), (273, 313, 279, 280), (24, 22, 72, 65), (351, 352, 447, 350), (521, 520, 518, 519), (261, 265, 270, 269), (461, 462, 416), (503, 531, 532, 533), (271, 300, 302, 268), (379, 423, 405), (396, 401, 398), (156, 162, 155, 152), (201, 202, 158, 129), (354, 355, 434, 353), (472, 418, 342, 473), (162, 160, 155), (181, 156, 151), (194, 181, 151), (242, 82, 81, 263), (182, 187, 183, 122), (172, 196, 174), (592, 591, 410, 543), (569, 550, 551, 549), (319, 307, 309, 318), (352, 448, 453, 447), (584, 465, 541), (532, 584, 541), (302, 296, 304, 303), (299, 325, 322, 295), (521, 540, 520), (405, 404, 402, 403), (403, 402, 400, 401), (479, 495, 344, 345), (347, 398, 399, 348), (434, 436, 437, 435), (447, 453, 349, 355), (308, 324, 321, 325), (22, 20, 71, 72), (481, 490, 478, 491), (273, 280, 314), (226, 207, 211, 210), (81, 79, 80), (81, 83, 79), (81, 86, 83), (81, 85, 86), (81, 84, 85), (81, 82, 84), (199, 354, 353, 167), (378, 379, 381, 380), (265, 264, 323, 270), (167, 353, 433, 115), (446, 350, 447, 355), (248, 301, 531, 502), (370, 362, 119, 118), (21, 23, 33, 51), (462, 343, 425), (416, 462, 425), (533, 532, 541, 540), (540, 541, 522, 520), (405, 424, 404), (562, 570, 550, 569), (163, 161, 160, 162), (517, 516, 513, 514), (303, 304, 274, 328), (244, 243, 242, 260), (351, 350, 198, 197), (80, 136, 35, 27), (121, 182, 122, 177), (417, 416, 425, 424), (157, 141, 143, 158), (153, 140, 142, 139), (555, 557, 506, 548), (425, 343, 426, 406), (157, 139, 141), (240, 239, 579, 578), (129, 158, 127), (354, 199, 198, 446), (174, 171, 170), (359, 361, 374, 368), (169, 168, 198), (122, 179, 180, 177), (316, 326, 327), (316, 327, 537), (289, 316, 537), (320, 91, 92, 306), (465, 536, 542), (304, 272, 273, 274), (522, 542, 510), (348, 399, 440, 438), (349, 348, 438, 436), (355, 349, 436, 434), (496, 497, 499, 498), (330, 290, 534, 464), (326, 286, 333, 336), (386, 415, 416, 417), (313, 278, 279), (424, 425, 406, 404), (280, 279, 283), (252, 256, 300, 271), (282, 314, 281), (316, 282, 285), (326, 316, 285), (326, 285, 286), (306, 92, 89, 307), (170, 171, 198, 186), (570, 468, 552, 550), (343, 420, 426), (541, 465, 542, 522), (406, 426, 394), (154, 149, 148, 140), (193, 153, 139, 157), (301, 267, 584, 583), (81, 26, 67, 90), (115, 433, 428, 114), (310, 93, 96, 311), (562, 419, 418, 472), (211, 206, 205, 213), (14, 13, 11, 12), (113, 428, 427, 104), (553, 555, 548, 547), (538, 526, 527, 528), (467, 515, 556, 554), (127, 158, 143), (146, 145, 28), (92, 64, 63, 89), (554, 556, 557, 555), (83, 200, 201, 79), (167, 115, 165), (168, 167, 165), (166, 168, 165), (116, 109, 165), (115, 116, 165), (146, 28, 34, 138), (173, 170, 186), (464, 534, 536, 465), (187, 186, 183), (566, 341, 462, 469), (266, 303, 329, 330), (266, 330, 464, 463), (426, 409, 414, 394), (510, 530, 511), (438, 440, 441, 439), (436, 438, 439, 437), (571, 466, 467, 468), (353, 434, 435, 433), (501, 503, 497, 496), (338, 336, 333, 334), (368, 363, 369, 367), (116, 114, 108, 109), (485, 488, 486, 487), (151, 156, 152, 154), (283, 275, 101), (283, 101, 100), (482, 388, 389, 483), (466, 514, 515, 467), (287, 285, 288), (318, 309, 310, 317), (168, 166, 186, 198), (338, 334, 332), (21, 51, 50, 19), (65, 72, 77, 78), (325, 321, 319, 322), (269, 270, 324, 308), (458, 380, 381, 457), (64, 65, 78), (365, 452, 449, 451), (64, 78, 63), (450, 351, 197, 196), (421, 422, 412, 420), (365, 451, 364, 362), (394, 414, 395), (177, 178, 120, 121), (190, 189, 161, 163), (453, 347, 348, 349), (563, 571, 468, 570), (90, 67, 66, 91), (114, 428, 113), (20, 18, 70, 71), (279, 276, 102, 275), (149, 121, 120), (142, 147, 135, 144), (148, 134, 184), (147, 148, 184), (254, 246, 245, 257), (147, 184, 135), (144, 135, 133), (144, 133, 130), (132, 144, 130), (28, 145, 131), (280, 283, 281, 314), (550, 552, 553, 551), (336, 338, 526, 538), (35, 34, 30, 33), (16, 15, 13, 14), (12, 11, 10), (113, 106, 108), (114, 113, 108), (567, 565, 564, 474), (160, 159, 150, 155), (175, 176, 179), (474, 564, 571, 563), (270, 323, 320, 324), (422, 410, 411, 412), (523, 524, 529), (525, 523, 529), (439, 441, 390, 432), (437, 439, 432, 431), (435, 437, 431, 430), (89, 63, 589), (88, 89, 589), (95, 88, 589), (94, 95, 589), (93, 94, 589), (96, 93, 589), (87, 96, 589), (99, 87, 589), (277, 99, 589), (98, 277, 589), (97, 98, 589), (276, 97, 589), (102, 276, 589), (275, 102, 589), (101, 275, 589), (100, 101, 589), (284, 100, 589), (103, 284, 589), (288, 103, 589), (333, 288, 589), (334, 333, 589), (331, 334, 589), (332, 331, 589), (337, 332, 589), (12, 10, 589), (14, 12, 589), (16, 14, 589), (69, 16, 589), (70, 69, 589), (71, 70, 589), (72, 71, 589), (77, 72, 589), (78, 77, 589), (63, 78, 589), (213, 205, 204, 214), (407, 408, 413), (409, 407, 413), (194, 151, 153, 193), (284, 103, 288, 285), (186, 185, 179, 183), (141, 144, 132, 143), (177, 180, 590), (178, 177, 590), (120, 178, 590), (134, 120, 590), (184, 134, 590), (135, 184, 590), (133, 135, 590), (130, 133, 590), (131, 130, 590), (32, 131, 590), (31, 32, 590), (29, 31, 590), (53, 29, 590), (52, 53, 590), (49, 52, 590), (50, 49, 590), (48, 50, 590), (17, 48, 590), (15, 17, 590), (13, 15, 590), (54, 13, 590), (11, 54, 590), (10, 11, 590), (589, 10, 590), (106, 104, 590), (107, 106, 590), (108, 107, 590), (110, 108, 590), (111, 110, 590), (112, 111, 590), (175, 112, 590), (176, 175, 590), (179, 176, 590), (180, 179, 590), (366, 364, 451, 352), (527, 526, 592), (523, 527, 592), (524, 523, 592), (529, 524, 592), (475, 529, 592), (507, 475, 592), (506, 507, 592), (640, 644, 643, 637)])
me_thumb_distal_phalanx.update()

# ---- objects
ob_thumb_distal_phalanx = bpy.data.objects.new('thumb_distal_phalanx', me_thumb_distal_phalanx)

# ---- transforms, parenting, visibility, modifiers, constraints
ob_thumb_distal_phalanx.location = (0.0, 0.0, 0.0)
_m = ob_thumb_distal_phalanx.modifiers.new('Decimate', 'DECIMATE')
_m.ratio = 0.1224
_m.iterations = 17
_m.angle_limit = 0.2356
_m.use_collapse_triangulate = True
_m.use_dissolve_boundaries = True
_m.delimit = {'NORMAL'}

# ---- collection membership
col_collection.objects.link(ob_thumb_distal_phalanx)

# ---- scene / render settings (as saved in the file)
scene.frame_start = 1; scene.frame_end = 250; scene.frame_set(1)
scene.render.engine = 'BLENDER_EEVEE_NEXT'
bpy.context.view_layer.update()

# ---- added for rendering (the .blend has no active camera and no usable light): camera, sun
cam_auto = bpy.data.cameras.new('AutoCamera')
cam_auto.lens = 50.0
cam_auto.sensor_width = 36.0
cam_auto.clip_end = 1000.0
ob_auto_camera = bpy.data.objects.new('AutoCamera', cam_auto)
scene.collection.objects.link(ob_auto_camera)
ob_auto_camera.location = (0.126279, -0.32677, 0.084743)
ob_auto_camera.rotation_euler = (1.09748, -7.21219e-08, 0.694738)
scene.camera = ob_auto_camera
light_auto_sun = bpy.data.lights.new('AutoSun', 'SUN')
light_auto_sun.energy = 3.0
light_auto_sun.angle = 0.0523599
ob_auto_sun = bpy.data.objects.new('AutoSun', light_auto_sun)
scene.collection.objects.link(ob_auto_sun)
ob_auto_sun.rotation_euler = (0.872665, 0.174533, 0.523599)
bpy.context.view_layer.update()
